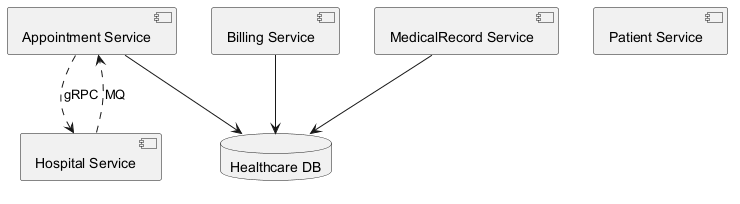

The diagram above was rendered by PlantUML. Its source (embedded in the PNG):
@startuml
skinparam backgroundColor #FFFFFF
skinparam classBackgroundColor #E8F4FA
skinparam classBorderColor #2C7DA0
component "Appointment Service" as C_AppointmentService
component "Billing Service" as C_BillingService
component "MedicalRecord Service" as C_MedicalRecordService
component "Hospital Service" as C_HospitalService
component "Patient Service" as C_PatientService
database "Healthcare DB" as DB_healthcare
C_AppointmentService --> DB_healthcare
C_BillingService --> DB_healthcare
C_MedicalRecordService --> DB_healthcare
C_AppointmentService ..> C_HospitalService : gRPC
C_HospitalService ..> C_AppointmentService : MQ
@enduml